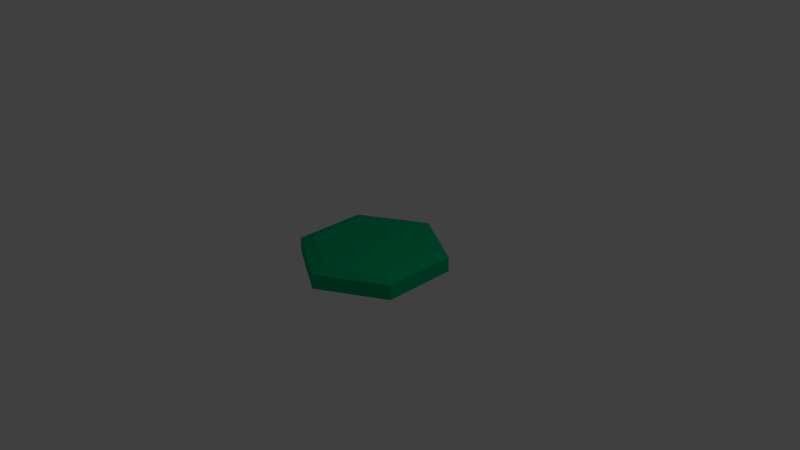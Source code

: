 # Source: logo_text.blend  (saved by Blender 2.70.0; exported with 4.5.12 LTS)
import bpy
from mathutils import Matrix  # noqa: F401  (used for matrix-valued properties, if any)

bpy.ops.wm.read_factory_settings(use_empty=True)
scene = bpy.context.scene
scene.name = 'Scene'

# ---- collections
col_collection_1 = bpy.data.collections.new('Collection 1'); scene.collection.children.link(col_collection_1)

# ---- materials (node trees are filled in below, after node groups)
mat_material = bpy.data.materials.new('Material')
mat_material.alpha_threshold = 0.0
mat_material.use_transparent_shadow = False
mat_material.diffuse_color = (0.0, 0.448, 0.1845, 1.0)
mat_material.roughness = 0.5
mat_material.specular_intensity = 1.0
mat_material.line_color = (0.0, 0.0, 0.0, 0.5)
mat_material_001 = bpy.data.materials.new('Material.001')
mat_material_001.alpha_threshold = 0.0
mat_material_001.use_transparent_shadow = False
mat_material_001.diffuse_color = (0.0, 0.08228, 0.03689, 1.0)
mat_material_001.roughness = 0.5
mat_material_001.specular_intensity = 0.0
mat_material_001.line_color = (0.0, 0.0, 0.0, 1.0)

# ---- material node trees

# ---- world
world_world = bpy.data.worlds.new('World'); scene.world = world_world
world_world.color = (0.05088, 0.05088, 0.05088)
world_world.use_sun_shadow = False
world_world.sun_shadow_jitter_overblur = 0.0
world_world.cycles.sampling_method = 'MANUAL'
world_world.cycles.sample_map_resolution = 256

# ---- cameras
cam_camera = bpy.data.cameras.new('Camera')
cam_camera.clip_end = 100.0
cam_camera.lens = 35.0
cam_camera.sensor_width = 32.0
cam_camera.sensor_height = 18.0
cam_camera.ortho_scale = 7.314
cam_camera.dof.focus_distance = 0.0
cam_camera.dof.aperture_fstop = 128.0

# ---- lights
light_lamp = bpy.data.lights.new('Lamp', 'POINT')
light_lamp.transmission_factor = 0.0
light_lamp.cutoff_distance = 30.0
light_lamp.energy = 100.0
light_lamp.shadow_buffer_clip_start = 1.001
light_lamp.shadow_soft_size = 0.1
light_lamp.shadow_maximum_resolution = 0.006
light_lamp.use_absolute_resolution = True
light_lamp.cycles.use_multiple_importance_sampling = False

# ---- meshes
me_cylinder_001 = bpy.data.meshes.new('Cylinder.001')
me_cylinder_001.from_pydata([(0.0, 1.0, -0.1), (0.0, 1.0, 0.1), (0.866, 0.5, -0.1), (0.866, 0.5, 0.1), (0.866, -0.5, -0.1), (0.866, -0.5, 0.1), (-8.742e-08, -1.0, -0.1), (-8.742e-08, -1.0, 0.1), (-0.866, -0.5, -0.1), (-0.866, -0.5, 0.1), (-0.866, 0.5, -0.1), (-0.866, 0.5, 0.1), (-5.616e-09, 0.8, 0.16), (0.6928, 0.4, 0.16), (0.6928, -0.4, 0.16), (-7.555e-08, -0.8, 0.16), (-0.6928, -0.4, 0.16), (-0.6928, 0.4, 0.16), (-5.731e-09, 0.8, -0.16), (0.6928, 0.4, -0.16), (0.6928, -0.4, -0.16), (-7.567e-08, -0.8, -0.16), (-0.6928, -0.4, -0.16), (-0.6928, 0.4, -0.16)], [], [(0, 1, 3, 2), (2, 3, 5, 4), (4, 5, 7, 6), (6, 7, 9, 8), (1, 11, 17, 12), (10, 11, 1, 0), (8, 9, 11, 10), (10, 0, 18, 23), (13, 12, 17, 16, 15, 14), (11, 9, 16, 17), (9, 7, 15, 16), (7, 5, 14, 15), (5, 3, 13, 14), (3, 1, 12, 13), (18, 19, 20, 21, 22, 23), (8, 10, 23, 22), (6, 8, 22, 21), (4, 6, 21, 20), (2, 4, 20, 19), (0, 2, 19, 18)])
me_cylinder_001.materials.append(mat_material)
me_cylinder_001.use_remesh_preserve_volume = False
me_cylinder_001.use_remesh_preserve_attributes = False
me_cylinder_001.use_mirror_vertex_groups = False
me_cylinder_001.update()
me_cylinder = bpy.data.meshes.new('Cylinder')
me_cylinder.from_pydata([(0.0, 1.0, -0.1), (0.0, 1.0, 0.1), (0.866, 0.5, -0.1), (0.866, 0.5, 0.1), (0.866, -0.5, -0.1), (0.866, -0.5, 0.1), (-8.742e-08, -1.0, -0.1), (-8.742e-08, -1.0, 0.1), (-0.866, -0.5, -0.1), (-0.866, -0.5, 0.1), (-0.866, 0.5, -0.1), (-0.866, 0.5, 0.1), (-5.616e-09, 0.8, 0.16), (0.6928, 0.4, 0.16), (0.6928, -0.4, 0.16), (-7.555e-08, -0.8, 0.16), (-0.6928, -0.4, 0.16), (-0.6928, 0.4, 0.16), (-5.731e-09, 0.8, -0.16), (0.6928, 0.4, -0.16), (0.6928, -0.4, -0.16), (-7.567e-08, -0.8, -0.16), (-0.6928, -0.4, -0.16), (-0.6928, 0.4, -0.16)], [], [(0, 1, 3, 2), (2, 3, 5, 4), (4, 5, 7, 6), (6, 7, 9, 8), (1, 11, 17, 12), (10, 11, 1, 0), (8, 9, 11, 10), (10, 0, 18, 23), (13, 12, 17, 16, 15, 14), (11, 9, 16, 17), (9, 7, 15, 16), (7, 5, 14, 15), (5, 3, 13, 14), (3, 1, 12, 13), (18, 19, 20, 21, 22, 23), (8, 10, 23, 22), (6, 8, 22, 21), (4, 6, 21, 20), (2, 4, 20, 19), (0, 2, 19, 18)])
me_cylinder.materials.append(mat_material_001)
me_cylinder.use_remesh_preserve_volume = False
me_cylinder.use_remesh_preserve_attributes = False
me_cylinder.use_mirror_vertex_groups = False
me_cylinder.update()

# ---- objects
ob_cylinder_001 = bpy.data.objects.new('Cylinder.001', me_cylinder_001)
ob_cylinder = bpy.data.objects.new('Cylinder', me_cylinder)
ob_lamp = bpy.data.objects.new('Lamp', light_lamp)
ob_camera = bpy.data.objects.new('Camera', cam_camera)

# ---- transforms, parenting, visibility, modifiers, constraints
ob_cylinder_001.location = (-0.004943, -0.005408, -0.002375)
ob_cylinder_001.lineart.crease_threshold = 0.0
ob_cylinder.location = (0.0, 0.0, 0.0)
ob_cylinder.scale = (0.8718, 0.8718, 0.8718)
ob_cylinder.lineart.crease_threshold = 0.0
_m = ob_cylinder.modifiers.new('Wireframe', 'WIREFRAME')
ob_lamp.location = (4.076, 1.005, 5.904)
ob_lamp.rotation_euler = (0.6503, 0.05522, 1.866)
ob_lamp.lock_rotations_4d = False
ob_lamp.empty_display_type = 'ARROWS'
ob_lamp.color = (0.0, 0.0, 0.0, 0.0)
ob_lamp.lineart.crease_threshold = 0.0
ob_camera.location = (7.481, -6.508, 5.344)
ob_camera.rotation_euler = (1.109, 0.01082, 0.8149)
ob_camera.lock_rotations_4d = False
ob_camera.empty_display_type = 'ARROWS'
ob_camera.color = (0.0, 0.0, 0.0, 0.0)
ob_camera.display_type = 'WIRE'
ob_camera.lineart.crease_threshold = 0.0

# ---- collection membership
col_collection_1.objects.link(ob_cylinder_001)
col_collection_1.objects.link(ob_cylinder)
col_collection_1.objects.link(ob_lamp)
col_collection_1.objects.link(ob_camera)

# ---- scene / render settings (as saved in the file)
scene.camera = ob_camera
scene.frame_start = 1; scene.frame_end = 250; scene.frame_set(1)
scene.render.engine = 'BLENDER_EEVEE_NEXT'
scene.render.resolution_percentage = 50
scene.render.dither_intensity = 0.0
scene.cycles.use_denoising = False
scene.cycles.samples = 10
scene.cycles.sampling_pattern = 'TABULATED_SOBOL'
scene.cycles.light_sampling_threshold = 0.0
scene.cycles.use_adaptive_sampling = False
scene.cycles.use_light_tree = False
scene.cycles.blur_glossy = 0.0
scene.cycles.volume_bounces = 1
scene.cycles.pixel_filter_type = 'GAUSSIAN'
scene.cycles.sample_clamp_indirect = 0.0
scene.view_settings.view_transform = 'Standard'
bpy.context.view_layer.update()
